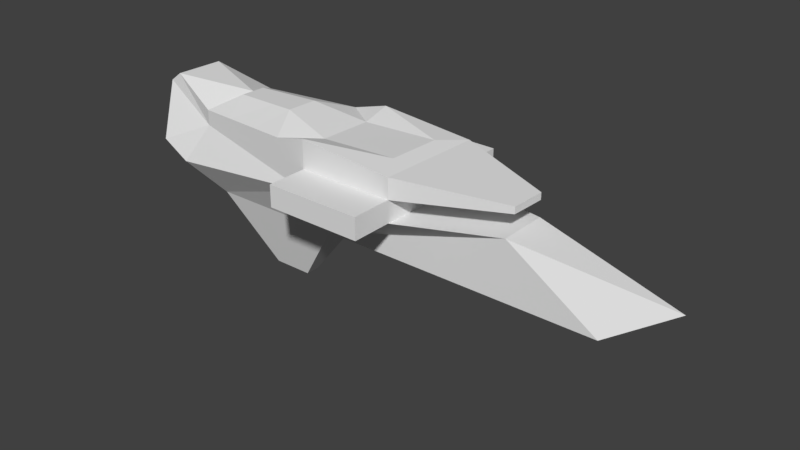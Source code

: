 # Source: Flagship.blend  (saved by Blender 2.77.0; exported with 4.5.12 LTS)
import bpy
from mathutils import Matrix  # noqa: F401  (used for matrix-valued properties, if any)

bpy.ops.wm.read_factory_settings(use_empty=True)
scene = bpy.context.scene
scene.name = 'Scene'

# ---- collections
col_collection_1 = bpy.data.collections.new('Collection 1'); scene.collection.children.link(col_collection_1)

# ---- world
world_world = bpy.data.worlds.new('World'); scene.world = world_world
world_world.color = (0.05088, 0.05088, 0.05088)
world_world.use_sun_shadow = False
world_world.sun_shadow_jitter_overblur = 0.0
world_world.cycles.sampling_method = 'MANUAL'

# ---- meshes
me_cube_001 = bpy.data.meshes.new('Cube.001')
me_cube_001.from_pydata([(-6.609, -1.0, -1.0), (-6.72, -2.088, 1.033), (-6.609, 1.0, -1.0), (-6.609, 2.258, 1.0), (4.82, -1.0, -1.0), (1.198, -1.0, 1.369), (4.82, 1.0, -1.0), (1.198, 1.0, 1.369), (7.142, 0.0, 0.3688), (-2.705, 2.258, 1.0), (-2.816, -2.088, 1.033), (-6.72, -2.088, 1.906), (-6.609, 2.258, 1.873), (-2.816, -2.088, 1.906), (-2.705, 2.258, 1.873), (-2.816, -3.735, 1.033), (-6.72, -3.735, 1.033), (-2.816, -3.735, 1.906), (-6.72, -3.735, 1.906), (-6.609, 3.782, 1.0), (-2.705, 3.782, 1.0), (-6.609, 3.782, 1.873), (-2.705, 3.782, 1.873), (-6.72, -2.081, 3.065), (-6.609, 2.265, 3.032), (-2.816, -2.081, 2.734), (-2.705, 2.265, 2.702), (-12.32, -0.8913, -1.1), (-13.34, -1.979, 0.3123), (-13.23, 2.367, 0.2795), (-12.32, 1.109, -1.1), (-12.33, 1.822, 1.88), (-12.41, -1.433, 1.905), (-12.41, -1.428, 2.526), (-12.33, 1.827, 2.501), (1.354, 0.7351, 2.161), (1.317, -0.7085, 2.172), (1.317, -0.7064, 2.447), (1.354, 0.7372, 2.436), (-8.589, 0.3279, -3.782), (-8.589, -0.2506, -3.782), (-10.24, 0.3593, -3.811), (-10.24, -0.2192, -3.811), (-14.54, -1.927, 0.9321), (-14.43, 2.419, 0.8993), (-15.2, 1.247, 2.9), (-15.25, -0.7511, 2.915), (-14.75, -0.7483, 3.296), (-14.7, 1.25, 3.281), (-9.469, 2.046, 2.601), (-6.664, 0.09162, 2.718), (-11.57, 0.1844, 3.034), (-9.566, -1.755, 2.63), (-9.784, 0.1506, 3.098), (-8.039, 2.155, 2.652), (-6.637, 1.178, 2.71), (-11.56, 0.6945, 3.03), (-8.143, -1.918, 2.682), (-10.9, 1.936, 2.551), (-6.692, -0.9949, 2.726), (-11.59, -0.3256, 3.038), (-10.99, -1.591, 2.578), (-10.68, 0.1675, 3.066), (-8.89, 0.1337, 3.13), (-9.799, -0.445, 3.102), (-9.769, 0.7462, 3.093), (-8.873, 0.772, 3.125), (-8.906, -0.5046, 3.135), (-10.69, -0.3853, 3.07), (-10.66, 0.7203, 3.062), (-3.465, 0.09162, 2.856), (-3.437, 1.178, 2.847), (-3.492, -0.9949, 2.864)], [], [(1, 27, 0), (7, 6, 2), (3, 30, 29), (10, 0, 5), (2, 4, 0), (10, 14, 13), (7, 5, 8), (5, 4, 8), (4, 6, 8), (6, 7, 8), (2, 3, 9), (9, 7, 2), (4, 5, 0), (10, 1, 0), (2, 6, 4), (10, 5, 7), (7, 9, 10), (12, 19, 3), (12, 26, 14), (11, 25, 23), (31, 58, 49), (11, 17, 13), (15, 18, 16), (13, 15, 10), (1, 18, 11), (10, 16, 1), (19, 22, 20), (14, 21, 12), (3, 20, 9), (9, 22, 14), (3, 31, 12), (13, 37, 25), (28, 30, 27), (28, 29, 30), (32, 43, 28), (32, 47, 46), (58, 56, 69), (27, 40, 0), (52, 61, 32), (1, 32, 28), (35, 37, 36), (26, 35, 14), (26, 37, 38), (14, 36, 13), (39, 42, 41), (2, 41, 30), (27, 41, 42), (2, 40, 39), (43, 45, 44), (45, 47, 48), (31, 44, 45), (29, 43, 44), (31, 48, 34), (51, 34, 48), (62, 60, 68), (63, 64, 67), (66, 49, 65), (63, 65, 53), (50, 66, 63), (55, 54, 66), (67, 52, 57), (59, 57, 23), (50, 67, 59), (61, 60, 33), (64, 61, 52), (53, 68, 64), (62, 56, 51), (53, 69, 62), (65, 58, 69), (59, 67, 57), (25, 70, 72), (24, 55, 71), (55, 70, 71), (50, 72, 70), (59, 23, 72), (1, 28, 27), (3, 2, 30), (10, 9, 14), (12, 21, 19), (12, 24, 26), (11, 13, 25), (54, 24, 12), (12, 31, 49), (31, 34, 58), (49, 54, 12), (11, 18, 17), (15, 17, 18), (13, 17, 15), (1, 16, 18), (10, 15, 16), (19, 21, 22), (14, 22, 21), (3, 19, 20), (9, 20, 22), (3, 29, 31), (13, 36, 37), (32, 46, 43), (32, 33, 47), (58, 34, 56), (27, 42, 40), (11, 23, 57), (57, 52, 11), (61, 33, 32), (32, 11, 52), (1, 11, 32), (35, 38, 37), (26, 38, 35), (26, 25, 37), (14, 35, 36), (39, 40, 42), (2, 39, 41), (27, 30, 41), (2, 0, 40), (43, 46, 45), (45, 46, 47), (31, 29, 44), (29, 28, 43), (31, 45, 48), (47, 33, 51), (60, 51, 33), (56, 34, 51), (48, 47, 51), (62, 51, 60), (63, 53, 64), (66, 54, 49), (63, 66, 65), (50, 55, 66), (55, 24, 54), (67, 64, 52), (50, 63, 67), (61, 68, 60), (64, 68, 61), (53, 62, 68), (62, 69, 56), (53, 65, 69), (65, 49, 58), (26, 24, 71), (71, 70, 26), (72, 23, 25), (25, 26, 70), (55, 50, 70), (50, 59, 72)])
me_cube_001.use_remesh_preserve_volume = False
me_cube_001.use_remesh_preserve_attributes = False
me_cube_001.use_mirror_vertex_groups = False
me_cube_001.update()

# ---- objects
ob_cube = bpy.data.objects.new('Cube', me_cube_001)

# ---- transforms, parenting, visibility, modifiers, constraints
ob_cube.location = (5.252, 0.04243, -0.01163)
ob_cube.lineart.crease_threshold = 0.0

# ---- collection membership
col_collection_1.objects.link(ob_cube)

# ---- scene / render settings (as saved in the file)
scene.frame_start = 1; scene.frame_end = 250; scene.frame_set(1)
scene.render.engine = 'BLENDER_EEVEE_NEXT'
scene.render.resolution_percentage = 50
scene.render.dither_intensity = 0.0
scene.cycles.use_denoising = False
scene.cycles.samples = 128
scene.cycles.sampling_pattern = 'TABULATED_SOBOL'
scene.cycles.light_sampling_threshold = 0.0
scene.cycles.use_adaptive_sampling = False
scene.cycles.use_light_tree = False
scene.cycles.blur_glossy = 0.0
scene.cycles.sample_clamp_indirect = 0.0
scene.view_settings.view_transform = 'Standard'
bpy.context.view_layer.update()

# ---- added for rendering (the .blend has no active camera and no usable light): camera, sun
cam_auto = bpy.data.cameras.new('AutoCamera')
cam_auto.lens = 50.0
cam_auto.sensor_width = 36.0
cam_auto.clip_end = 1000.0
ob_auto_camera = bpy.data.objects.new('AutoCamera', cam_auto)
scene.collection.objects.link(ob_auto_camera)
ob_auto_camera.location = (24.0199, -27.3195, 17.9878)
ob_auto_camera.rotation_euler = (1.09748, -7.21219e-08, 0.694738)
scene.camera = ob_auto_camera
light_auto_sun = bpy.data.lights.new('AutoSun', 'SUN')
light_auto_sun.energy = 3.0
light_auto_sun.angle = 0.0523599
ob_auto_sun = bpy.data.objects.new('AutoSun', light_auto_sun)
scene.collection.objects.link(ob_auto_sun)
ob_auto_sun.rotation_euler = (0.872665, 0.174533, 0.523599)
bpy.context.view_layer.update()
